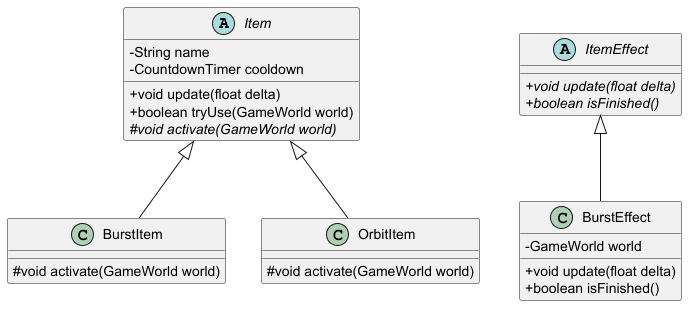

The diagram above was rendered by PlantUML. Its source (embedded in the PNG):
@startuml
skinparam classAttributeIconSize 0

abstract class Item {
    - String name
    - CountdownTimer cooldown
    + void update(float delta)
    + boolean tryUse(GameWorld world)
    # {abstract} void activate(GameWorld world)
}

class BurstItem {
    # void activate(GameWorld world)
}

class OrbitItem {
    # void activate(GameWorld world)
}

abstract class ItemEffect {
    + {abstract} void update(float delta)
    + {abstract} boolean isFinished()
}

class BurstEffect {
    - GameWorld world
    + void update(float delta)
    + boolean isFinished()
}

Item <|-- BurstItem
Item <|-- OrbitItem
ItemEffect <|-- BurstEffect

@enduml